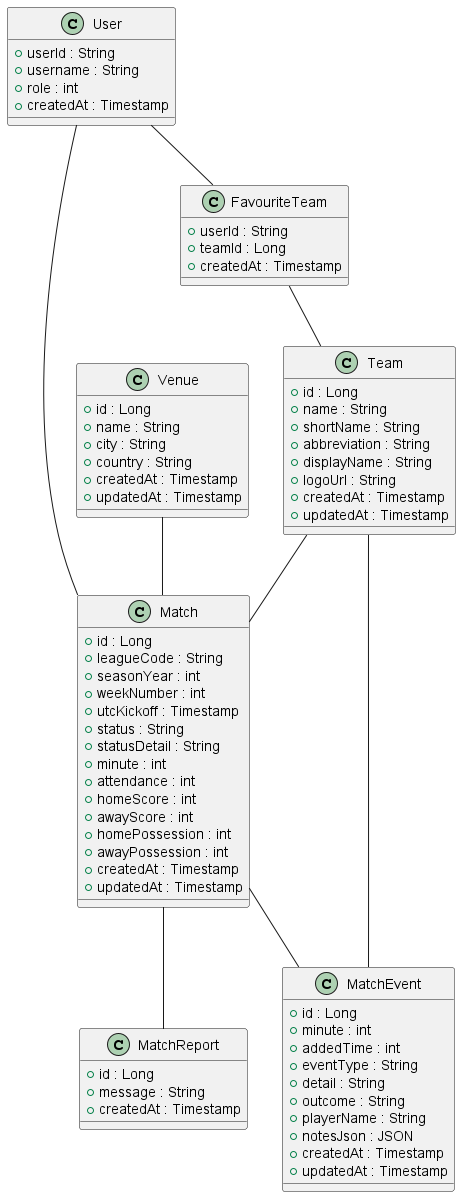

The diagram above was rendered by PlantUML. Its source (embedded in the PNG):
@startuml
class User {
  +userId : String
  +username : String
  +role : int
  +createdAt : Timestamp
}

class Team {
  +id : Long
  +name : String
  +shortName : String
  +abbreviation : String
  +displayName : String
  +logoUrl : String
  +createdAt : Timestamp
  +updatedAt : Timestamp
}

class Venue {
  +id : Long
  +name : String
  +city : String
  +country : String
  +createdAt : Timestamp
  +updatedAt : Timestamp
}

class Match {
  +id : Long
  +leagueCode : String
  +seasonYear : int
  +weekNumber : int
  +utcKickoff : Timestamp
  +status : String
  +statusDetail : String
  +minute : int
  +attendance : int
  +homeScore : int
  +awayScore : int
  +homePossession : int
  +awayPossession : int
  +createdAt : Timestamp
  +updatedAt : Timestamp
}

class MatchEvent {
  +id : Long
  +minute : int
  +addedTime : int
  +eventType : String
  +detail : String
  +outcome : String
  +playerName : String
  +notesJson : JSON
  +createdAt : Timestamp
  +updatedAt : Timestamp
}

class MatchReport {
  +id : Long
  +message : String
  +createdAt : Timestamp
}

class FavouriteTeam {
  +userId : String
  +teamId : Long
  +createdAt : Timestamp
}

' Associations
User -- FavouriteTeam
FavouriteTeam -- Team
User -- Match
Team -- Match
Venue -- Match
Match -- MatchEvent
Match -- MatchReport
Team -- MatchEvent
@enduml